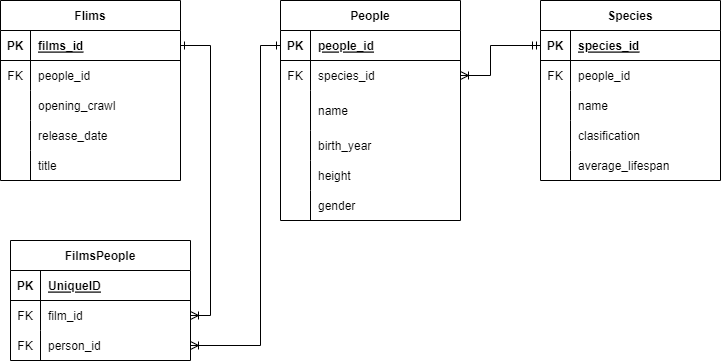

The diagram above was exported from draw.io. Its source (the exported page's mxGraphModel, read from the mxfile embedded in the PNG):
<mxGraphModel dx="1042" dy="569" grid="1" gridSize="10" guides="1" tooltips="1" connect="1" arrows="1" fold="1" page="1" pageScale="1" pageWidth="850" pageHeight="1100" math="0" shadow="0">
  <root>
    <mxCell id="0" />
    <mxCell id="1" parent="0" />
    <mxCell id="98FY_G6ZFvxp4UlpnVfc-1" style="edgeStyle=orthogonalEdgeStyle;rounded=0;orthogonalLoop=1;jettySize=auto;html=1;entryX=0;entryY=0.5;entryDx=0;entryDy=0;endArrow=ERmandOne;endFill=0;startArrow=ERoneToMany;startFill=0;exitX=1;exitY=0.5;exitDx=0;exitDy=0;" parent="1" source="98FY_G6ZFvxp4UlpnVfc-6" target="98FY_G6ZFvxp4UlpnVfc-25" edge="1">
      <mxGeometry relative="1" as="geometry">
        <Array as="points">
          <mxPoint x="530" y="115" />
          <mxPoint x="530" y="85" />
        </Array>
      </mxGeometry>
    </mxCell>
    <mxCell id="98FY_G6ZFvxp4UlpnVfc-2" value="People" style="shape=table;startSize=30;container=1;collapsible=1;childLayout=tableLayout;fixedRows=1;rowLines=0;fontStyle=1;align=center;resizeLast=1;" parent="1" vertex="1">
      <mxGeometry x="320" y="40" width="180" height="220" as="geometry" />
    </mxCell>
    <mxCell id="98FY_G6ZFvxp4UlpnVfc-3" value="" style="shape=tableRow;horizontal=0;startSize=0;swimlaneHead=0;swimlaneBody=0;fillColor=none;collapsible=0;dropTarget=0;points=[[0,0.5],[1,0.5]];portConstraint=eastwest;top=0;left=0;right=0;bottom=1;" parent="98FY_G6ZFvxp4UlpnVfc-2" vertex="1">
      <mxGeometry y="30" width="180" height="30" as="geometry" />
    </mxCell>
    <mxCell id="98FY_G6ZFvxp4UlpnVfc-4" value="PK" style="shape=partialRectangle;connectable=0;fillColor=none;top=0;left=0;bottom=0;right=0;fontStyle=1;overflow=hidden;" parent="98FY_G6ZFvxp4UlpnVfc-3" vertex="1">
      <mxGeometry width="30" height="30" as="geometry">
        <mxRectangle width="30" height="30" as="alternateBounds" />
      </mxGeometry>
    </mxCell>
    <mxCell id="98FY_G6ZFvxp4UlpnVfc-5" value="people_id" style="shape=partialRectangle;connectable=0;fillColor=none;top=0;left=0;bottom=0;right=0;align=left;spacingLeft=6;fontStyle=5;overflow=hidden;" parent="98FY_G6ZFvxp4UlpnVfc-3" vertex="1">
      <mxGeometry x="30" width="150" height="30" as="geometry">
        <mxRectangle width="150" height="30" as="alternateBounds" />
      </mxGeometry>
    </mxCell>
    <mxCell id="98FY_G6ZFvxp4UlpnVfc-6" value="" style="shape=tableRow;horizontal=0;startSize=0;swimlaneHead=0;swimlaneBody=0;fillColor=none;collapsible=0;dropTarget=0;points=[[0,0.5],[1,0.5]];portConstraint=eastwest;top=0;left=0;right=0;bottom=0;" parent="98FY_G6ZFvxp4UlpnVfc-2" vertex="1">
      <mxGeometry y="60" width="180" height="30" as="geometry" />
    </mxCell>
    <mxCell id="98FY_G6ZFvxp4UlpnVfc-7" value="FK" style="shape=partialRectangle;connectable=0;fillColor=none;top=0;left=0;bottom=0;right=0;editable=1;overflow=hidden;" parent="98FY_G6ZFvxp4UlpnVfc-6" vertex="1">
      <mxGeometry width="30" height="30" as="geometry">
        <mxRectangle width="30" height="30" as="alternateBounds" />
      </mxGeometry>
    </mxCell>
    <mxCell id="98FY_G6ZFvxp4UlpnVfc-8" value="species_id" style="shape=partialRectangle;connectable=0;fillColor=none;top=0;left=0;bottom=0;right=0;align=left;spacingLeft=6;overflow=hidden;" parent="98FY_G6ZFvxp4UlpnVfc-6" vertex="1">
      <mxGeometry x="30" width="150" height="30" as="geometry">
        <mxRectangle width="150" height="30" as="alternateBounds" />
      </mxGeometry>
    </mxCell>
    <mxCell id="98FY_G6ZFvxp4UlpnVfc-12" value="" style="shape=tableRow;horizontal=0;startSize=0;swimlaneHead=0;swimlaneBody=0;fillColor=none;collapsible=0;dropTarget=0;points=[[0,0.5],[1,0.5]];portConstraint=eastwest;top=0;left=0;right=0;bottom=0;" parent="98FY_G6ZFvxp4UlpnVfc-2" vertex="1">
      <mxGeometry y="90" width="180" height="40" as="geometry" />
    </mxCell>
    <mxCell id="98FY_G6ZFvxp4UlpnVfc-13" value="" style="shape=partialRectangle;connectable=0;fillColor=none;top=0;left=0;bottom=0;right=0;editable=1;overflow=hidden;" parent="98FY_G6ZFvxp4UlpnVfc-12" vertex="1">
      <mxGeometry width="30" height="40" as="geometry">
        <mxRectangle width="30" height="40" as="alternateBounds" />
      </mxGeometry>
    </mxCell>
    <mxCell id="98FY_G6ZFvxp4UlpnVfc-14" value="name" style="shape=partialRectangle;connectable=0;fillColor=none;top=0;left=0;bottom=0;right=0;align=left;spacingLeft=6;overflow=hidden;" parent="98FY_G6ZFvxp4UlpnVfc-12" vertex="1">
      <mxGeometry x="30" width="150" height="40" as="geometry">
        <mxRectangle width="150" height="40" as="alternateBounds" />
      </mxGeometry>
    </mxCell>
    <mxCell id="98FY_G6ZFvxp4UlpnVfc-15" style="shape=tableRow;horizontal=0;startSize=0;swimlaneHead=0;swimlaneBody=0;fillColor=none;collapsible=0;dropTarget=0;points=[[0,0.5],[1,0.5]];portConstraint=eastwest;top=0;left=0;right=0;bottom=0;" parent="98FY_G6ZFvxp4UlpnVfc-2" vertex="1">
      <mxGeometry y="130" width="180" height="30" as="geometry" />
    </mxCell>
    <mxCell id="98FY_G6ZFvxp4UlpnVfc-16" style="shape=partialRectangle;connectable=0;fillColor=none;top=0;left=0;bottom=0;right=0;editable=1;overflow=hidden;" parent="98FY_G6ZFvxp4UlpnVfc-15" vertex="1">
      <mxGeometry width="30" height="30" as="geometry">
        <mxRectangle width="30" height="30" as="alternateBounds" />
      </mxGeometry>
    </mxCell>
    <mxCell id="98FY_G6ZFvxp4UlpnVfc-17" value="birth_year" style="shape=partialRectangle;connectable=0;fillColor=none;top=0;left=0;bottom=0;right=0;align=left;spacingLeft=6;overflow=hidden;" parent="98FY_G6ZFvxp4UlpnVfc-15" vertex="1">
      <mxGeometry x="30" width="150" height="30" as="geometry">
        <mxRectangle width="150" height="30" as="alternateBounds" />
      </mxGeometry>
    </mxCell>
    <mxCell id="98FY_G6ZFvxp4UlpnVfc-18" style="shape=tableRow;horizontal=0;startSize=0;swimlaneHead=0;swimlaneBody=0;fillColor=none;collapsible=0;dropTarget=0;points=[[0,0.5],[1,0.5]];portConstraint=eastwest;top=0;left=0;right=0;bottom=0;" parent="98FY_G6ZFvxp4UlpnVfc-2" vertex="1">
      <mxGeometry y="160" width="180" height="30" as="geometry" />
    </mxCell>
    <mxCell id="98FY_G6ZFvxp4UlpnVfc-19" style="shape=partialRectangle;connectable=0;fillColor=none;top=0;left=0;bottom=0;right=0;editable=1;overflow=hidden;" parent="98FY_G6ZFvxp4UlpnVfc-18" vertex="1">
      <mxGeometry width="30" height="30" as="geometry">
        <mxRectangle width="30" height="30" as="alternateBounds" />
      </mxGeometry>
    </mxCell>
    <mxCell id="98FY_G6ZFvxp4UlpnVfc-20" value="height" style="shape=partialRectangle;connectable=0;fillColor=none;top=0;left=0;bottom=0;right=0;align=left;spacingLeft=6;overflow=hidden;" parent="98FY_G6ZFvxp4UlpnVfc-18" vertex="1">
      <mxGeometry x="30" width="150" height="30" as="geometry">
        <mxRectangle width="150" height="30" as="alternateBounds" />
      </mxGeometry>
    </mxCell>
    <mxCell id="98FY_G6ZFvxp4UlpnVfc-21" style="shape=tableRow;horizontal=0;startSize=0;swimlaneHead=0;swimlaneBody=0;fillColor=none;collapsible=0;dropTarget=0;points=[[0,0.5],[1,0.5]];portConstraint=eastwest;top=0;left=0;right=0;bottom=0;" parent="98FY_G6ZFvxp4UlpnVfc-2" vertex="1">
      <mxGeometry y="190" width="180" height="30" as="geometry" />
    </mxCell>
    <mxCell id="98FY_G6ZFvxp4UlpnVfc-22" style="shape=partialRectangle;connectable=0;fillColor=none;top=0;left=0;bottom=0;right=0;editable=1;overflow=hidden;" parent="98FY_G6ZFvxp4UlpnVfc-21" vertex="1">
      <mxGeometry width="30" height="30" as="geometry">
        <mxRectangle width="30" height="30" as="alternateBounds" />
      </mxGeometry>
    </mxCell>
    <mxCell id="98FY_G6ZFvxp4UlpnVfc-23" value="gender" style="shape=partialRectangle;connectable=0;fillColor=none;top=0;left=0;bottom=0;right=0;align=left;spacingLeft=6;overflow=hidden;" parent="98FY_G6ZFvxp4UlpnVfc-21" vertex="1">
      <mxGeometry x="30" width="150" height="30" as="geometry">
        <mxRectangle width="150" height="30" as="alternateBounds" />
      </mxGeometry>
    </mxCell>
    <mxCell id="98FY_G6ZFvxp4UlpnVfc-24" value="Species" style="shape=table;startSize=30;container=1;collapsible=1;childLayout=tableLayout;fixedRows=1;rowLines=0;fontStyle=1;align=center;resizeLast=1;" parent="1" vertex="1">
      <mxGeometry x="580" y="40" width="180" height="180" as="geometry" />
    </mxCell>
    <mxCell id="98FY_G6ZFvxp4UlpnVfc-25" value="" style="shape=tableRow;horizontal=0;startSize=0;swimlaneHead=0;swimlaneBody=0;fillColor=none;collapsible=0;dropTarget=0;points=[[0,0.5],[1,0.5]];portConstraint=eastwest;top=0;left=0;right=0;bottom=1;" parent="98FY_G6ZFvxp4UlpnVfc-24" vertex="1">
      <mxGeometry y="30" width="180" height="30" as="geometry" />
    </mxCell>
    <mxCell id="98FY_G6ZFvxp4UlpnVfc-26" value="PK" style="shape=partialRectangle;connectable=0;fillColor=none;top=0;left=0;bottom=0;right=0;fontStyle=1;overflow=hidden;" parent="98FY_G6ZFvxp4UlpnVfc-25" vertex="1">
      <mxGeometry width="30" height="30" as="geometry">
        <mxRectangle width="30" height="30" as="alternateBounds" />
      </mxGeometry>
    </mxCell>
    <mxCell id="98FY_G6ZFvxp4UlpnVfc-27" value="species_id" style="shape=partialRectangle;connectable=0;fillColor=none;top=0;left=0;bottom=0;right=0;align=left;spacingLeft=6;fontStyle=5;overflow=hidden;" parent="98FY_G6ZFvxp4UlpnVfc-25" vertex="1">
      <mxGeometry x="30" width="150" height="30" as="geometry">
        <mxRectangle width="150" height="30" as="alternateBounds" />
      </mxGeometry>
    </mxCell>
    <mxCell id="98FY_G6ZFvxp4UlpnVfc-28" value="" style="shape=tableRow;horizontal=0;startSize=0;swimlaneHead=0;swimlaneBody=0;fillColor=none;collapsible=0;dropTarget=0;points=[[0,0.5],[1,0.5]];portConstraint=eastwest;top=0;left=0;right=0;bottom=0;" parent="98FY_G6ZFvxp4UlpnVfc-24" vertex="1">
      <mxGeometry y="60" width="180" height="30" as="geometry" />
    </mxCell>
    <mxCell id="98FY_G6ZFvxp4UlpnVfc-29" value="FK" style="shape=partialRectangle;connectable=0;fillColor=none;top=0;left=0;bottom=0;right=0;editable=1;overflow=hidden;" parent="98FY_G6ZFvxp4UlpnVfc-28" vertex="1">
      <mxGeometry width="30" height="30" as="geometry">
        <mxRectangle width="30" height="30" as="alternateBounds" />
      </mxGeometry>
    </mxCell>
    <mxCell id="98FY_G6ZFvxp4UlpnVfc-30" value="people_id" style="shape=partialRectangle;connectable=0;fillColor=none;top=0;left=0;bottom=0;right=0;align=left;spacingLeft=6;overflow=hidden;" parent="98FY_G6ZFvxp4UlpnVfc-28" vertex="1">
      <mxGeometry x="30" width="150" height="30" as="geometry">
        <mxRectangle width="150" height="30" as="alternateBounds" />
      </mxGeometry>
    </mxCell>
    <mxCell id="98FY_G6ZFvxp4UlpnVfc-31" value="" style="shape=tableRow;horizontal=0;startSize=0;swimlaneHead=0;swimlaneBody=0;fillColor=none;collapsible=0;dropTarget=0;points=[[0,0.5],[1,0.5]];portConstraint=eastwest;top=0;left=0;right=0;bottom=0;" parent="98FY_G6ZFvxp4UlpnVfc-24" vertex="1">
      <mxGeometry y="90" width="180" height="30" as="geometry" />
    </mxCell>
    <mxCell id="98FY_G6ZFvxp4UlpnVfc-32" value="" style="shape=partialRectangle;connectable=0;fillColor=none;top=0;left=0;bottom=0;right=0;editable=1;overflow=hidden;" parent="98FY_G6ZFvxp4UlpnVfc-31" vertex="1">
      <mxGeometry width="30" height="30" as="geometry">
        <mxRectangle width="30" height="30" as="alternateBounds" />
      </mxGeometry>
    </mxCell>
    <mxCell id="98FY_G6ZFvxp4UlpnVfc-33" value="name" style="shape=partialRectangle;connectable=0;fillColor=none;top=0;left=0;bottom=0;right=0;align=left;spacingLeft=6;overflow=hidden;" parent="98FY_G6ZFvxp4UlpnVfc-31" vertex="1">
      <mxGeometry x="30" width="150" height="30" as="geometry">
        <mxRectangle width="150" height="30" as="alternateBounds" />
      </mxGeometry>
    </mxCell>
    <mxCell id="98FY_G6ZFvxp4UlpnVfc-34" value="" style="shape=tableRow;horizontal=0;startSize=0;swimlaneHead=0;swimlaneBody=0;fillColor=none;collapsible=0;dropTarget=0;points=[[0,0.5],[1,0.5]];portConstraint=eastwest;top=0;left=0;right=0;bottom=0;" parent="98FY_G6ZFvxp4UlpnVfc-24" vertex="1">
      <mxGeometry y="120" width="180" height="30" as="geometry" />
    </mxCell>
    <mxCell id="98FY_G6ZFvxp4UlpnVfc-35" value="" style="shape=partialRectangle;connectable=0;fillColor=none;top=0;left=0;bottom=0;right=0;editable=1;overflow=hidden;" parent="98FY_G6ZFvxp4UlpnVfc-34" vertex="1">
      <mxGeometry width="30" height="30" as="geometry">
        <mxRectangle width="30" height="30" as="alternateBounds" />
      </mxGeometry>
    </mxCell>
    <mxCell id="98FY_G6ZFvxp4UlpnVfc-36" value="clasification" style="shape=partialRectangle;connectable=0;fillColor=none;top=0;left=0;bottom=0;right=0;align=left;spacingLeft=6;overflow=hidden;" parent="98FY_G6ZFvxp4UlpnVfc-34" vertex="1">
      <mxGeometry x="30" width="150" height="30" as="geometry">
        <mxRectangle width="150" height="30" as="alternateBounds" />
      </mxGeometry>
    </mxCell>
    <mxCell id="98FY_G6ZFvxp4UlpnVfc-37" style="shape=tableRow;horizontal=0;startSize=0;swimlaneHead=0;swimlaneBody=0;fillColor=none;collapsible=0;dropTarget=0;points=[[0,0.5],[1,0.5]];portConstraint=eastwest;top=0;left=0;right=0;bottom=0;" parent="98FY_G6ZFvxp4UlpnVfc-24" vertex="1">
      <mxGeometry y="150" width="180" height="30" as="geometry" />
    </mxCell>
    <mxCell id="98FY_G6ZFvxp4UlpnVfc-38" style="shape=partialRectangle;connectable=0;fillColor=none;top=0;left=0;bottom=0;right=0;editable=1;overflow=hidden;" parent="98FY_G6ZFvxp4UlpnVfc-37" vertex="1">
      <mxGeometry width="30" height="30" as="geometry">
        <mxRectangle width="30" height="30" as="alternateBounds" />
      </mxGeometry>
    </mxCell>
    <mxCell id="98FY_G6ZFvxp4UlpnVfc-39" value="average_lifespan" style="shape=partialRectangle;connectable=0;fillColor=none;top=0;left=0;bottom=0;right=0;align=left;spacingLeft=6;overflow=hidden;" parent="98FY_G6ZFvxp4UlpnVfc-37" vertex="1">
      <mxGeometry x="30" width="150" height="30" as="geometry">
        <mxRectangle width="150" height="30" as="alternateBounds" />
      </mxGeometry>
    </mxCell>
    <mxCell id="98FY_G6ZFvxp4UlpnVfc-40" value="Flims" style="shape=table;startSize=30;container=1;collapsible=1;childLayout=tableLayout;fixedRows=1;rowLines=0;fontStyle=1;align=center;resizeLast=1;" parent="1" vertex="1">
      <mxGeometry x="40" y="40" width="180" height="180" as="geometry" />
    </mxCell>
    <mxCell id="98FY_G6ZFvxp4UlpnVfc-41" value="" style="shape=tableRow;horizontal=0;startSize=0;swimlaneHead=0;swimlaneBody=0;fillColor=none;collapsible=0;dropTarget=0;points=[[0,0.5],[1,0.5]];portConstraint=eastwest;top=0;left=0;right=0;bottom=1;" parent="98FY_G6ZFvxp4UlpnVfc-40" vertex="1">
      <mxGeometry y="30" width="180" height="30" as="geometry" />
    </mxCell>
    <mxCell id="98FY_G6ZFvxp4UlpnVfc-42" value="PK" style="shape=partialRectangle;connectable=0;fillColor=none;top=0;left=0;bottom=0;right=0;fontStyle=1;overflow=hidden;" parent="98FY_G6ZFvxp4UlpnVfc-41" vertex="1">
      <mxGeometry width="30" height="30" as="geometry">
        <mxRectangle width="30" height="30" as="alternateBounds" />
      </mxGeometry>
    </mxCell>
    <mxCell id="98FY_G6ZFvxp4UlpnVfc-43" value="films_id" style="shape=partialRectangle;connectable=0;fillColor=none;top=0;left=0;bottom=0;right=0;align=left;spacingLeft=6;fontStyle=5;overflow=hidden;" parent="98FY_G6ZFvxp4UlpnVfc-41" vertex="1">
      <mxGeometry x="30" width="150" height="30" as="geometry">
        <mxRectangle width="150" height="30" as="alternateBounds" />
      </mxGeometry>
    </mxCell>
    <mxCell id="98FY_G6ZFvxp4UlpnVfc-44" value="" style="shape=tableRow;horizontal=0;startSize=0;swimlaneHead=0;swimlaneBody=0;fillColor=none;collapsible=0;dropTarget=0;points=[[0,0.5],[1,0.5]];portConstraint=eastwest;top=0;left=0;right=0;bottom=0;" parent="98FY_G6ZFvxp4UlpnVfc-40" vertex="1">
      <mxGeometry y="60" width="180" height="30" as="geometry" />
    </mxCell>
    <mxCell id="98FY_G6ZFvxp4UlpnVfc-45" value="FK" style="shape=partialRectangle;connectable=0;fillColor=none;top=0;left=0;bottom=0;right=0;editable=1;overflow=hidden;" parent="98FY_G6ZFvxp4UlpnVfc-44" vertex="1">
      <mxGeometry width="30" height="30" as="geometry">
        <mxRectangle width="30" height="30" as="alternateBounds" />
      </mxGeometry>
    </mxCell>
    <mxCell id="98FY_G6ZFvxp4UlpnVfc-46" value="people_id" style="shape=partialRectangle;connectable=0;fillColor=none;top=0;left=0;bottom=0;right=0;align=left;spacingLeft=6;overflow=hidden;" parent="98FY_G6ZFvxp4UlpnVfc-44" vertex="1">
      <mxGeometry x="30" width="150" height="30" as="geometry">
        <mxRectangle width="150" height="30" as="alternateBounds" />
      </mxGeometry>
    </mxCell>
    <mxCell id="98FY_G6ZFvxp4UlpnVfc-47" value="" style="shape=tableRow;horizontal=0;startSize=0;swimlaneHead=0;swimlaneBody=0;fillColor=none;collapsible=0;dropTarget=0;points=[[0,0.5],[1,0.5]];portConstraint=eastwest;top=0;left=0;right=0;bottom=0;" parent="98FY_G6ZFvxp4UlpnVfc-40" vertex="1">
      <mxGeometry y="90" width="180" height="30" as="geometry" />
    </mxCell>
    <mxCell id="98FY_G6ZFvxp4UlpnVfc-48" value="" style="shape=partialRectangle;connectable=0;fillColor=none;top=0;left=0;bottom=0;right=0;editable=1;overflow=hidden;" parent="98FY_G6ZFvxp4UlpnVfc-47" vertex="1">
      <mxGeometry width="30" height="30" as="geometry">
        <mxRectangle width="30" height="30" as="alternateBounds" />
      </mxGeometry>
    </mxCell>
    <mxCell id="98FY_G6ZFvxp4UlpnVfc-49" value="opening_crawl" style="shape=partialRectangle;connectable=0;fillColor=none;top=0;left=0;bottom=0;right=0;align=left;spacingLeft=6;overflow=hidden;" parent="98FY_G6ZFvxp4UlpnVfc-47" vertex="1">
      <mxGeometry x="30" width="150" height="30" as="geometry">
        <mxRectangle width="150" height="30" as="alternateBounds" />
      </mxGeometry>
    </mxCell>
    <mxCell id="98FY_G6ZFvxp4UlpnVfc-50" value="" style="shape=tableRow;horizontal=0;startSize=0;swimlaneHead=0;swimlaneBody=0;fillColor=none;collapsible=0;dropTarget=0;points=[[0,0.5],[1,0.5]];portConstraint=eastwest;top=0;left=0;right=0;bottom=0;" parent="98FY_G6ZFvxp4UlpnVfc-40" vertex="1">
      <mxGeometry y="120" width="180" height="30" as="geometry" />
    </mxCell>
    <mxCell id="98FY_G6ZFvxp4UlpnVfc-51" value="" style="shape=partialRectangle;connectable=0;fillColor=none;top=0;left=0;bottom=0;right=0;editable=1;overflow=hidden;" parent="98FY_G6ZFvxp4UlpnVfc-50" vertex="1">
      <mxGeometry width="30" height="30" as="geometry">
        <mxRectangle width="30" height="30" as="alternateBounds" />
      </mxGeometry>
    </mxCell>
    <mxCell id="98FY_G6ZFvxp4UlpnVfc-52" value="release_date" style="shape=partialRectangle;connectable=0;fillColor=none;top=0;left=0;bottom=0;right=0;align=left;spacingLeft=6;overflow=hidden;" parent="98FY_G6ZFvxp4UlpnVfc-50" vertex="1">
      <mxGeometry x="30" width="150" height="30" as="geometry">
        <mxRectangle width="150" height="30" as="alternateBounds" />
      </mxGeometry>
    </mxCell>
    <mxCell id="98FY_G6ZFvxp4UlpnVfc-53" style="shape=tableRow;horizontal=0;startSize=0;swimlaneHead=0;swimlaneBody=0;fillColor=none;collapsible=0;dropTarget=0;points=[[0,0.5],[1,0.5]];portConstraint=eastwest;top=0;left=0;right=0;bottom=0;" parent="98FY_G6ZFvxp4UlpnVfc-40" vertex="1">
      <mxGeometry y="150" width="180" height="30" as="geometry" />
    </mxCell>
    <mxCell id="98FY_G6ZFvxp4UlpnVfc-54" style="shape=partialRectangle;connectable=0;fillColor=none;top=0;left=0;bottom=0;right=0;editable=1;overflow=hidden;" parent="98FY_G6ZFvxp4UlpnVfc-53" vertex="1">
      <mxGeometry width="30" height="30" as="geometry">
        <mxRectangle width="30" height="30" as="alternateBounds" />
      </mxGeometry>
    </mxCell>
    <mxCell id="98FY_G6ZFvxp4UlpnVfc-55" value="title" style="shape=partialRectangle;connectable=0;fillColor=none;top=0;left=0;bottom=0;right=0;align=left;spacingLeft=6;overflow=hidden;" parent="98FY_G6ZFvxp4UlpnVfc-53" vertex="1">
      <mxGeometry x="30" width="150" height="30" as="geometry">
        <mxRectangle width="150" height="30" as="alternateBounds" />
      </mxGeometry>
    </mxCell>
    <mxCell id="98FY_G6ZFvxp4UlpnVfc-56" value="FilmsPeople" style="shape=table;startSize=30;container=1;collapsible=1;childLayout=tableLayout;fixedRows=1;rowLines=0;fontStyle=1;align=center;resizeLast=1;" parent="1" vertex="1">
      <mxGeometry x="50" y="280" width="180" height="120" as="geometry" />
    </mxCell>
    <mxCell id="98FY_G6ZFvxp4UlpnVfc-57" value="" style="shape=tableRow;horizontal=0;startSize=0;swimlaneHead=0;swimlaneBody=0;fillColor=none;collapsible=0;dropTarget=0;points=[[0,0.5],[1,0.5]];portConstraint=eastwest;top=0;left=0;right=0;bottom=1;" parent="98FY_G6ZFvxp4UlpnVfc-56" vertex="1">
      <mxGeometry y="30" width="180" height="30" as="geometry" />
    </mxCell>
    <mxCell id="98FY_G6ZFvxp4UlpnVfc-58" value="PK" style="shape=partialRectangle;connectable=0;fillColor=none;top=0;left=0;bottom=0;right=0;fontStyle=1;overflow=hidden;" parent="98FY_G6ZFvxp4UlpnVfc-57" vertex="1">
      <mxGeometry width="30" height="30" as="geometry">
        <mxRectangle width="30" height="30" as="alternateBounds" />
      </mxGeometry>
    </mxCell>
    <mxCell id="98FY_G6ZFvxp4UlpnVfc-59" value="UniqueID" style="shape=partialRectangle;connectable=0;fillColor=none;top=0;left=0;bottom=0;right=0;align=left;spacingLeft=6;fontStyle=5;overflow=hidden;" parent="98FY_G6ZFvxp4UlpnVfc-57" vertex="1">
      <mxGeometry x="30" width="150" height="30" as="geometry">
        <mxRectangle width="150" height="30" as="alternateBounds" />
      </mxGeometry>
    </mxCell>
    <mxCell id="98FY_G6ZFvxp4UlpnVfc-60" value="" style="shape=tableRow;horizontal=0;startSize=0;swimlaneHead=0;swimlaneBody=0;fillColor=none;collapsible=0;dropTarget=0;points=[[0,0.5],[1,0.5]];portConstraint=eastwest;top=0;left=0;right=0;bottom=0;" parent="98FY_G6ZFvxp4UlpnVfc-56" vertex="1">
      <mxGeometry y="60" width="180" height="30" as="geometry" />
    </mxCell>
    <mxCell id="98FY_G6ZFvxp4UlpnVfc-61" value="FK" style="shape=partialRectangle;connectable=0;fillColor=none;top=0;left=0;bottom=0;right=0;editable=1;overflow=hidden;" parent="98FY_G6ZFvxp4UlpnVfc-60" vertex="1">
      <mxGeometry width="30" height="30" as="geometry">
        <mxRectangle width="30" height="30" as="alternateBounds" />
      </mxGeometry>
    </mxCell>
    <mxCell id="98FY_G6ZFvxp4UlpnVfc-62" value="film_id" style="shape=partialRectangle;connectable=0;fillColor=none;top=0;left=0;bottom=0;right=0;align=left;spacingLeft=6;overflow=hidden;" parent="98FY_G6ZFvxp4UlpnVfc-60" vertex="1">
      <mxGeometry x="30" width="150" height="30" as="geometry">
        <mxRectangle width="150" height="30" as="alternateBounds" />
      </mxGeometry>
    </mxCell>
    <mxCell id="98FY_G6ZFvxp4UlpnVfc-63" value="" style="shape=tableRow;horizontal=0;startSize=0;swimlaneHead=0;swimlaneBody=0;fillColor=none;collapsible=0;dropTarget=0;points=[[0,0.5],[1,0.5]];portConstraint=eastwest;top=0;left=0;right=0;bottom=0;" parent="98FY_G6ZFvxp4UlpnVfc-56" vertex="1">
      <mxGeometry y="90" width="180" height="30" as="geometry" />
    </mxCell>
    <mxCell id="98FY_G6ZFvxp4UlpnVfc-64" value="FK" style="shape=partialRectangle;connectable=0;fillColor=none;top=0;left=0;bottom=0;right=0;editable=1;overflow=hidden;" parent="98FY_G6ZFvxp4UlpnVfc-63" vertex="1">
      <mxGeometry width="30" height="30" as="geometry">
        <mxRectangle width="30" height="30" as="alternateBounds" />
      </mxGeometry>
    </mxCell>
    <mxCell id="98FY_G6ZFvxp4UlpnVfc-65" value="person_id" style="shape=partialRectangle;connectable=0;fillColor=none;top=0;left=0;bottom=0;right=0;align=left;spacingLeft=6;overflow=hidden;" parent="98FY_G6ZFvxp4UlpnVfc-63" vertex="1">
      <mxGeometry x="30" width="150" height="30" as="geometry">
        <mxRectangle width="150" height="30" as="alternateBounds" />
      </mxGeometry>
    </mxCell>
    <mxCell id="98FY_G6ZFvxp4UlpnVfc-66" style="edgeStyle=orthogonalEdgeStyle;rounded=0;orthogonalLoop=1;jettySize=auto;html=1;startArrow=ERone;startFill=0;endArrow=ERoneToMany;endFill=0;entryX=1;entryY=0.5;entryDx=0;entryDy=0;" parent="1" source="98FY_G6ZFvxp4UlpnVfc-3" target="98FY_G6ZFvxp4UlpnVfc-63" edge="1">
      <mxGeometry relative="1" as="geometry">
        <Array as="points">
          <mxPoint x="300" y="85" />
          <mxPoint x="300" y="385" />
        </Array>
      </mxGeometry>
    </mxCell>
    <mxCell id="98FY_G6ZFvxp4UlpnVfc-67" style="edgeStyle=orthogonalEdgeStyle;rounded=0;orthogonalLoop=1;jettySize=auto;html=1;entryX=1;entryY=0.5;entryDx=0;entryDy=0;startArrow=ERoneToMany;startFill=0;endArrow=ERone;endFill=0;exitX=1;exitY=0.5;exitDx=0;exitDy=0;" parent="1" source="98FY_G6ZFvxp4UlpnVfc-60" target="98FY_G6ZFvxp4UlpnVfc-41" edge="1">
      <mxGeometry relative="1" as="geometry" />
    </mxCell>
  </root>
</mxGraphModel>